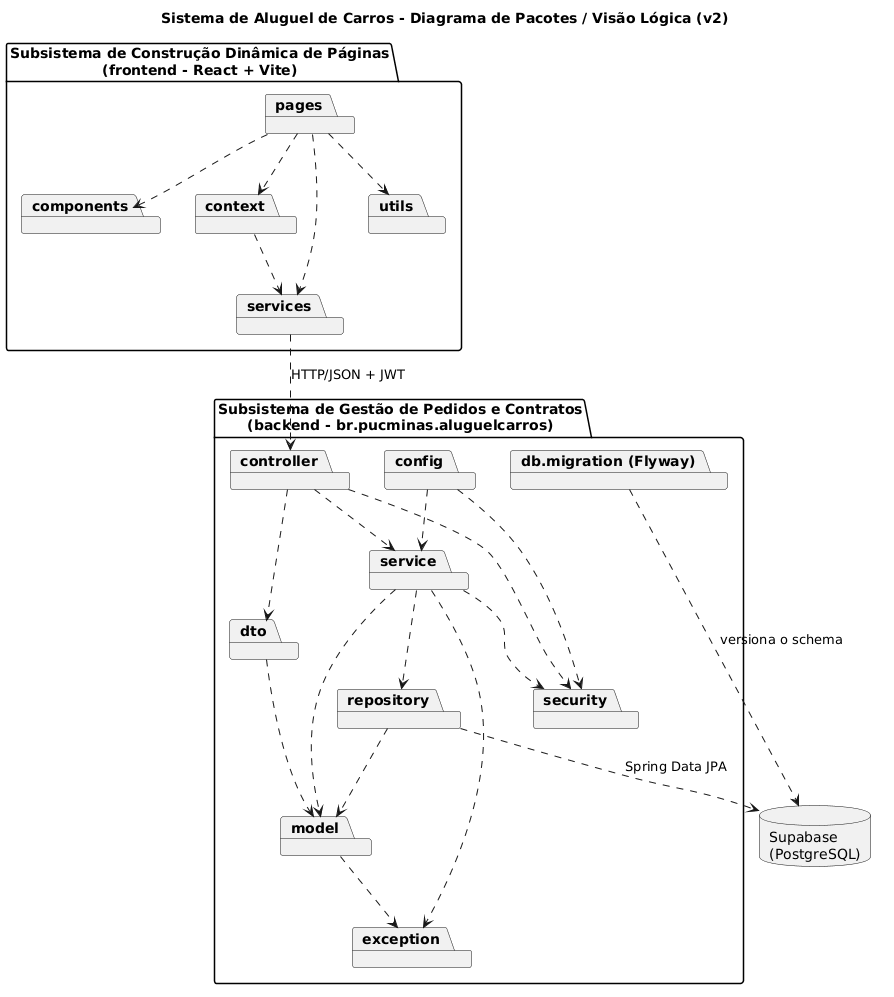

The diagram above was rendered by PlantUML. Its source (embedded in the PNG):
@startuml
skinparam packageStyle folder
set separator none

title Sistema de Aluguel de Carros - Diagrama de Pacotes / Visão Lógica (v2)

package "Subsistema de Construção Dinâmica de Páginas\n(frontend - React + Vite)" as FE {
  package "pages" {
  }
  package "components" {
  }
  package "context" {
  }
  package "services" {
  }
  package "utils" {
  }
}

package "Subsistema de Gestão de Pedidos e Contratos\n(backend - br.pucminas.aluguelcarros)" as BE {
  package "controller" {
  }
  package "dto" {
  }
  package "service" {
  }
  package "repository" {
  }
  package "model" {
  }
  package "security" {
  }
  package "config" {
  }
  package "exception" {
  }
  package "db.migration (Flyway)" {
  }
}

database "Supabase\n(PostgreSQL)" as DB

pages ..> components
pages ..> context
pages ..> services
pages ..> utils
context ..> services
services ..> controller : HTTP/JSON + JWT

controller ..> dto
controller ..> service
controller ..> security
dto ..> model
service ..> repository
service ..> model
service ..> exception
service ..> security
model ..> exception
repository ..> model
config ..> security
config ..> service
repository ..> DB : Spring Data JPA
"db.migration (Flyway)" ..> DB : versiona o schema
@enduml